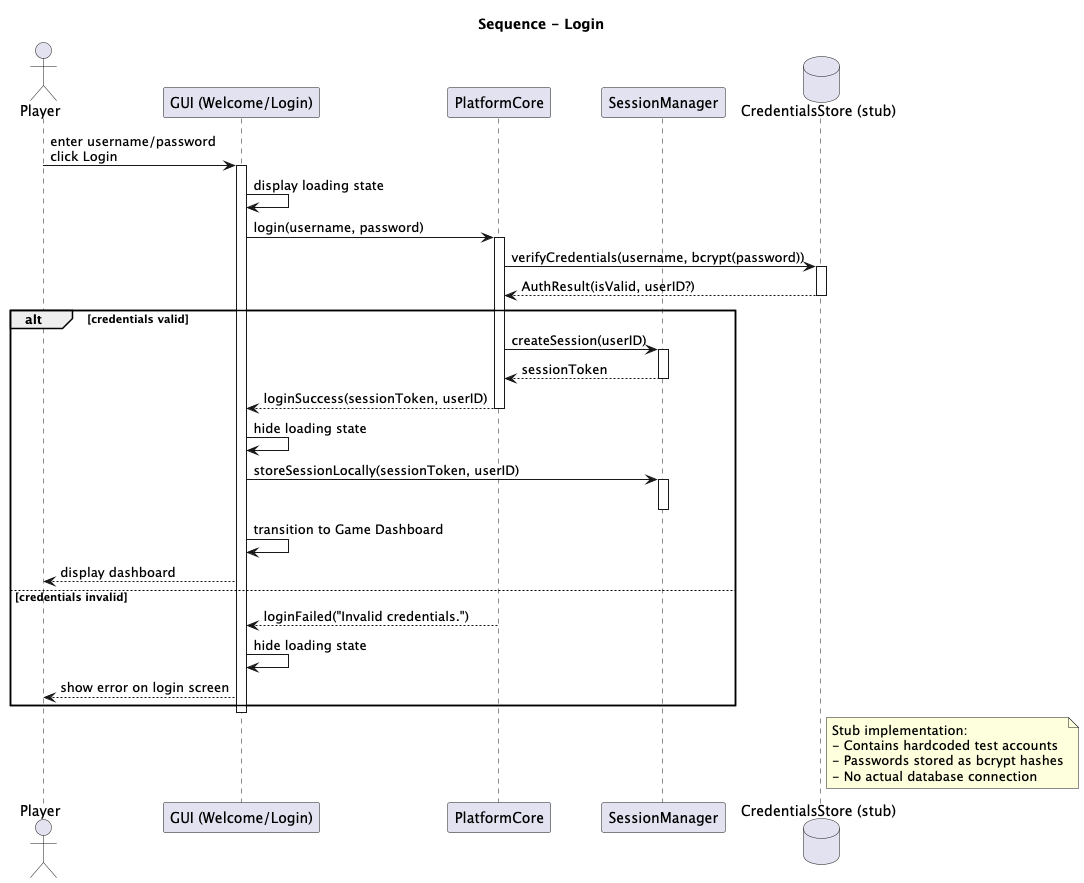

The diagram above was rendered by PlantUML. Its source (embedded in the PNG):
@startuml
title Sequence - Login

actor Player
participant "GUI (Welcome/Login)" as GUI
participant "PlatformCore" as Core
participant "SessionManager" as SM
database "CredentialsStore (stub)" as Store

Player -> GUI : enter username/password\nclick Login
activate GUI

GUI -> GUI : display loading state
GUI -> Core : login(username, password)
activate Core

Core -> Store : verifyCredentials(username, bcrypt(password))
activate Store
Store --> Core : AuthResult(isValid, userID?)
deactivate Store

alt credentials valid
  Core -> SM : createSession(userID)
  activate SM
  SM --> Core : sessionToken
  deactivate SM

  Core --> GUI : loginSuccess(sessionToken, userID)
  deactivate Core

  GUI -> GUI : hide loading state
  GUI -> SM : storeSessionLocally(sessionToken, userID)
  activate SM
  deactivate SM

  GUI -> GUI : transition to Game Dashboard
  GUI --> Player : display dashboard

else credentials invalid
  Core --> GUI : loginFailed("Invalid credentials.")
  deactivate Core

  GUI -> GUI : hide loading state
  GUI --> Player : show error on login screen
end

deactivate GUI

note right of Store
  Stub implementation:
  - Contains hardcoded test accounts
  - Passwords stored as bcrypt hashes
  - No actual database connection
end note

@enduml